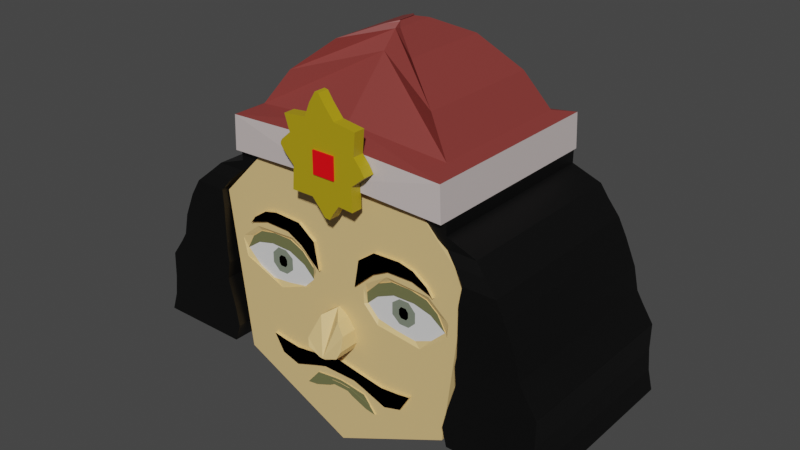 # Source: vladwithnose.blend  (saved by Blender 2.91.10; exported with 4.5.12 LTS)
import bpy
from mathutils import Matrix  # noqa: F401  (used for matrix-valued properties, if any)

bpy.ops.wm.read_factory_settings(use_empty=True)
scene = bpy.context.scene
scene.name = 'Scene'

# ---- collections
col_collection = bpy.data.collections.new('Collection'); scene.collection.children.link(col_collection)

# ---- materials (node trees are filled in below, after node groups)
mat_skin = bpy.data.materials.new('Skin')
mat_skin.use_transparent_shadow = False
mat_skin.diffuse_color = (1.0, 1.0, 1.0, 1.0)
mat_eye = bpy.data.materials.new('Eye')
mat_eye.use_transparent_shadow = False
mat_eyelid = bpy.data.materials.new('EyeLid')
mat_eyelid.use_transparent_shadow = False
mat_hair = bpy.data.materials.new('Hair')
mat_hair.use_transparent_shadow = False
mat_hair.diffuse_color = (0.0, 0.0, 0.0, 1.0)
mat_lips = bpy.data.materials.new('Lips')
mat_lips.use_transparent_shadow = False
mat_innereye1 = bpy.data.materials.new('InnerEye1')
mat_innereye1.use_transparent_shadow = False
mat_material_001 = bpy.data.materials.new('Material.001')
mat_material_001.use_transparent_shadow = False
mat_material_002 = bpy.data.materials.new('Material.002')
mat_material_002.use_transparent_shadow = False
mat_material_003 = bpy.data.materials.new('Material.003')
mat_material_003.use_transparent_shadow = False
mat_jewel = bpy.data.materials.new('jewel')
mat_jewel.use_transparent_shadow = False
mat_material_004 = bpy.data.materials.new('Material.004')
mat_material_004.use_transparent_shadow = False

# ---- material node trees
mat_skin.use_nodes = True; mat_skin.node_tree.nodes.clear()
_N = mat_skin.node_tree.nodes; _L = mat_skin.node_tree.links
n0 = _N.new('ShaderNodeBsdfPrincipled'); n0.name = 'Principled BSDF'; n0.location = (10, 300)
n0.distribution = 'GGX'
n0.subsurface_method = 'BURLEY'
n0.inputs[0].default_value = (0.8, 0.5522, 0.2325, 1.0)
n0.inputs[3].default_value = 1.45
n0.inputs[27].default_value = (0.0, 0.0, 0.0, 1.0)
n0.inputs[28].default_value = 1.0
n1 = _N.new('ShaderNodeOutputMaterial'); n1.name = 'Material Output'; n1.location = (300, 300)
_L.new(n0.outputs[0], n1.inputs[0])
n1.is_active_output = True
mat_eye.use_nodes = True; mat_eye.node_tree.nodes.clear()
_N = mat_eye.node_tree.nodes; _L = mat_eye.node_tree.links
n0 = _N.new('ShaderNodeBsdfPrincipled'); n0.name = 'Principled BSDF'; n0.location = (10, 300)
n0.distribution = 'GGX'
n0.subsurface_method = 'BURLEY'
n0.inputs[3].default_value = 1.45
n0.inputs[27].default_value = (0.0, 0.0, 0.0, 1.0)
n0.inputs[28].default_value = 1.0
n1 = _N.new('ShaderNodeOutputMaterial'); n1.name = 'Material Output'; n1.location = (300, 300)
_L.new(n0.outputs[0], n1.inputs[0])
n1.is_active_output = True
mat_eyelid.use_nodes = True; mat_eyelid.node_tree.nodes.clear()
_N = mat_eyelid.node_tree.nodes; _L = mat_eyelid.node_tree.links
n0 = _N.new('ShaderNodeBsdfPrincipled'); n0.name = 'Principled BSDF'; n0.location = (10, 300)
n0.distribution = 'GGX'
n0.subsurface_method = 'BURLEY'
n0.inputs[0].default_value = (0.1631, 0.1679, 0.06919, 1.0)
n0.inputs[3].default_value = 1.45
n0.inputs[27].default_value = (0.0, 0.0, 0.0, 1.0)
n0.inputs[28].default_value = 1.0
n1 = _N.new('ShaderNodeOutputMaterial'); n1.name = 'Material Output'; n1.location = (300, 300)
_L.new(n0.outputs[0], n1.inputs[0])
n1.is_active_output = True
mat_lips.use_nodes = True; mat_lips.node_tree.nodes.clear()
_N = mat_lips.node_tree.nodes; _L = mat_lips.node_tree.links
n0 = _N.new('ShaderNodeBsdfPrincipled'); n0.name = 'Principled BSDF'; n0.location = (10, 300)
n0.distribution = 'GGX'
n0.subsurface_method = 'BURLEY'
n0.inputs[3].default_value = 1.45
n0.inputs[27].default_value = (0.0, 0.0, 0.0, 1.0)
n0.inputs[28].default_value = 1.0
n1 = _N.new('ShaderNodeOutputMaterial'); n1.name = 'Material Output'; n1.location = (300, 300)
_L.new(n0.outputs[0], n1.inputs[0])
n1.is_active_output = True
mat_innereye1.use_nodes = True; mat_innereye1.node_tree.nodes.clear()
_N = mat_innereye1.node_tree.nodes; _L = mat_innereye1.node_tree.links
n0 = _N.new('ShaderNodeBsdfPrincipled'); n0.name = 'Principled BSDF'; n0.location = (10, 300)
n0.distribution = 'GGX'
n0.subsurface_method = 'BURLEY'
n0.inputs[0].default_value = (0.2122, 0.2462, 0.1845, 1.0)
n0.inputs[3].default_value = 1.45
n0.inputs[27].default_value = (0.0, 0.0, 0.0, 1.0)
n0.inputs[28].default_value = 1.0
n1 = _N.new('ShaderNodeOutputMaterial'); n1.name = 'Material Output'; n1.location = (300, 300)
_L.new(n0.outputs[0], n1.inputs[0])
n1.is_active_output = True
mat_material_001.use_nodes = True; mat_material_001.node_tree.nodes.clear()
_N = mat_material_001.node_tree.nodes; _L = mat_material_001.node_tree.links
n0 = _N.new('ShaderNodeBsdfPrincipled'); n0.name = 'Principled BSDF'; n0.location = (10, 300)
n0.distribution = 'GGX'
n0.subsurface_method = 'BURLEY'
n0.inputs[0].default_value = (0.2346, 0.03955, 0.03434, 1.0)
n0.inputs[3].default_value = 1.45
n0.inputs[27].default_value = (0.0, 0.0, 0.0, 1.0)
n0.inputs[28].default_value = 1.0
n1 = _N.new('ShaderNodeOutputMaterial'); n1.name = 'Material Output'; n1.location = (300, 300)
_L.new(n0.outputs[0], n1.inputs[0])
n1.is_active_output = True
mat_material_002.use_nodes = True; mat_material_002.node_tree.nodes.clear()
_N = mat_material_002.node_tree.nodes; _L = mat_material_002.node_tree.links
n0 = _N.new('ShaderNodeBsdfPrincipled'); n0.name = 'Principled BSDF'; n0.location = (10, 300)
n0.distribution = 'GGX'
n0.subsurface_method = 'BURLEY'
n0.inputs[0].default_value = (0.624, 0.5457, 0.5333, 1.0)
n0.inputs[3].default_value = 1.45
n0.inputs[27].default_value = (0.0, 0.0, 0.0, 1.0)
n0.inputs[28].default_value = 1.0
n1 = _N.new('ShaderNodeOutputMaterial'); n1.name = 'Material Output'; n1.location = (300, 300)
_L.new(n0.outputs[0], n1.inputs[0])
n1.is_active_output = True
mat_material_003.use_nodes = True; mat_material_003.node_tree.nodes.clear()
_N = mat_material_003.node_tree.nodes; _L = mat_material_003.node_tree.links
n0 = _N.new('ShaderNodeBsdfPrincipled'); n0.name = 'Principled BSDF'; n0.location = (10, 300)
n0.distribution = 'GGX'
n0.subsurface_method = 'BURLEY'
n0.inputs[0].default_value = (0.4508, 0.3278, 0.005605, 1.0)
n0.inputs[3].default_value = 1.45
n0.inputs[27].default_value = (0.0, 0.0, 0.0, 1.0)
n0.inputs[28].default_value = 1.0
n1 = _N.new('ShaderNodeOutputMaterial'); n1.name = 'Material Output'; n1.location = (300, 300)
_L.new(n0.outputs[0], n1.inputs[0])
n1.is_active_output = True
mat_jewel.use_nodes = True; mat_jewel.node_tree.nodes.clear()
_N = mat_jewel.node_tree.nodes; _L = mat_jewel.node_tree.links
n0 = _N.new('ShaderNodeBsdfPrincipled'); n0.name = 'Principled BSDF'; n0.location = (10, 300)
n0.distribution = 'GGX'
n0.subsurface_method = 'BURLEY'
n0.inputs[0].default_value = (1.0, 0.0, 0.004846, 1.0)
n0.inputs[3].default_value = 1.45
n0.inputs[27].default_value = (0.0, 0.0, 0.0, 1.0)
n0.inputs[28].default_value = 1.0
n1 = _N.new('ShaderNodeOutputMaterial'); n1.name = 'Material Output'; n1.location = (300, 300)
_L.new(n0.outputs[0], n1.inputs[0])
n1.is_active_output = True
mat_material_004.use_nodes = True; mat_material_004.node_tree.nodes.clear()
_N = mat_material_004.node_tree.nodes; _L = mat_material_004.node_tree.links
n0 = _N.new('ShaderNodeBsdfPrincipled'); n0.name = 'Principled BSDF'; n0.location = (10, 300)
n0.distribution = 'GGX'
n0.subsurface_method = 'BURLEY'
n0.inputs[0].default_value = (0.0, 0.0, 0.0, 1.0)
n0.inputs[3].default_value = 1.45
n0.inputs[27].default_value = (0.0, 0.0, 0.0, 1.0)
n0.inputs[28].default_value = 1.0
n1 = _N.new('ShaderNodeOutputMaterial'); n1.name = 'Material Output'; n1.location = (300, 300)
_L.new(n0.outputs[0], n1.inputs[0])
n1.is_active_output = True

# ---- world
world_world = bpy.data.worlds.new('World'); scene.world = world_world
world_world.use_nodes = True; world_world.node_tree.nodes.clear()
_N = world_world.node_tree.nodes; _L = world_world.node_tree.links
n0 = _N.new('ShaderNodeOutputWorld'); n0.name = 'World Output'; n0.location = (300, 300)
n1 = _N.new('ShaderNodeBackground'); n1.name = 'Background'; n1.location = (10, 300)
n1.inputs[0].default_value = (0.05088, 0.05088, 0.05088, 1.0)
_L.new(n1.outputs[0], n0.inputs[0])
n0.is_active_output = True
world_world.color = (0.05088, 0.05088, 0.05088)
world_world.use_sun_shadow = False
world_world.sun_shadow_jitter_overblur = 0.0

# ---- meshes
me_cube_001 = bpy.data.meshes.new('Cube.001')
me_cube_001.from_pydata([(-1.0, 0.0, -1.0), (-1.0, 0.0, 0.557), (-1.0, 0.8031, -0.6172), (-1.0, 0.9398, 0.5023), (0.2216, 0.0, -1.0), (0.2216, 0.0, 0.557), (0.2216, 0.8031, -0.6172), (0.2216, 0.9398, 0.5023), (-0.9839, 0.8018, 0.1296), (-0.9839, 0.6955, 0.2055), (-0.9839, 0.5739, 0.2359), (-0.9839, 0.422, 0.2321), (-0.9839, 0.3005, 0.1789), (-0.9839, 0.2207, 0.103), (-0.9839, 0.3005, 0.02323), (-0.9839, 0.4372, -0.003359), (-0.9839, 0.5815, -0.01855), (-0.9839, 0.6993, 0.03082), (-0.9839, 0.7448, 0.2321), (-0.9839, 0.6651, 0.2929), (-0.9839, 0.5473, 0.3157), (-0.9839, 0.4106, 0.3157), (-0.9839, 0.3081, 0.2701), (-0.9839, 0.2169, 0.1789), (-1.0, 0.0, -0.5959), (-1.0, 0.0, -0.5427), (-1.0, 0.0498, -0.5465), (-1.0, 0.1941, -0.5655), (-1.0, 0.2853, -0.6756), (-1.0, 0.2093, -0.6642), (-1.0, 0.09538, -0.6186), (-1.0, 0.0574, -0.5959), (-1.0, 0.0, -0.4819), (-1.0, 0.0, -0.3806), (-1.0, 0.122, -0.4819), (-1.0, 0.2017, -0.5085), (-1.0, 0.3688, -0.5693), (-1.0, 0.4942, -0.5313), (-1.0, 0.5663, -0.4097), (-1.0, 0.4714, -0.4249), (-1.0, 0.3498, -0.4363), (-1.0, 0.1903, -0.4135), (-1.0, 0.0, -0.5655), (-1.0, 0.2422, -0.6235), (-1.0, 0.1713, -0.6034), (-1.0, 0.07259, -0.5693), (-1.0, 0.1873, 0.2387), (-1.0, 0.167, 0.3212), (-1.0, 0.1903, 0.2415), (-1.0, 0.2929, 0.3364), (-1.0, 0.403, 0.3934), (-1.0, 0.5815, 0.3972), (-1.0, 0.7107, 0.3554), (-1.0, 0.7296, 0.3402), (-1.0, 0.6879, 0.3972), (-1.0, 0.5891, 0.4656), (-1.0, 0.4904, 0.4884), (-1.0, 0.3005, 0.4808), (-1.0, 0.1789, 0.3896), (-1.0, 0.1448, 0.1997), (-1.01, 0.2422, -0.6235), (-1.01, 0.2853, -0.6756), (-1.01, 0.2093, -0.6642), (-1.01, 0.09538, -0.6186), (-1.01, 0.0574, -0.5959), (-1.01, 0.0, -0.5959), (-1.01, 0.0, -0.5655), (-1.01, 0.1713, -0.6034), (-1.01, 0.07259, -0.5693), (-1.007, 0.0, -0.5655), (-1.007, 0.0, -0.5427), (-1.007, 0.0498, -0.5465), (-1.007, 0.1941, -0.5655), (-1.007, 0.2422, -0.6235), (-1.007, 0.1713, -0.6034), (-1.007, 0.07259, -0.5693), (-1.02, 0.0, -0.4819), (-1.02, 0.0, -0.3806), (-1.02, 0.122, -0.4819), (-1.02, 0.2017, -0.5085), (-1.02, 0.3688, -0.5693), (-1.02, 0.4942, -0.5313), (-1.02, 0.5663, -0.4097), (-1.02, 0.4714, -0.4249), (-1.02, 0.3498, -0.4363), (-1.02, 0.1903, -0.4135), (-1.02, 0.1873, 0.2387), (-1.02, 0.167, 0.3212), (-1.02, 0.1903, 0.2415), (-1.02, 0.2929, 0.3364), (-1.02, 0.403, 0.3934), (-1.02, 0.5815, 0.3972), (-1.02, 0.7107, 0.3554), (-1.02, 0.7296, 0.3402), (-1.02, 0.6879, 0.3972), (-1.02, 0.5891, 0.4656), (-1.02, 0.4904, 0.4884), (-1.02, 0.3005, 0.4808), (-1.02, 0.1789, 0.3896), (-1.02, 0.1448, 0.1997), (-1.0, 0.8215, 0.216), (-1.0, 0.1979, 0.1956), (-1.0, 0.2136, 0.238), (-1.0, 0.3089, 0.3076), (-1.0, 0.3785, 0.3424), (-1.0, 0.5415, 0.3442), (-1.0, 0.6862, 0.3259), (-1.0, 0.7943, 0.2636), (-1.0, 0.7998, 0.07132), (-1.0, 0.7686, 0.04568), (-1.0, 0.7045, -0.000111), (-1.0, 0.6276, -0.04773), (-1.0, 0.492, -0.0514), (-1.0, 0.3071, -0.01293), (-1.0, 0.2338, 0.04934), (-1.0, 0.2008, 0.09696), (-1.0, 0.1898, 0.1739), (-1.0, 0.8309, 0.1995), (-1.0, 0.8236, 0.1098), (-0.9896, 0.8018, 0.1296), (-0.9896, 0.6955, 0.2055), (-0.9896, 0.5739, 0.2359), (-0.9896, 0.422, 0.2321), (-0.9896, 0.3005, 0.1789), (-0.9896, 0.2207, 0.103), (-0.9896, 0.7448, 0.2321), (-0.9896, 0.6651, 0.2929), (-0.9896, 0.5473, 0.3157), (-0.9896, 0.4106, 0.3157), (-0.9896, 0.3081, 0.2701), (-0.9896, 0.2169, 0.1789), (-1.0, 0.0, 0.8305), (-1.0, 0.6226, 0.8305), (0.2216, 0.0, 0.8305), (0.2216, 0.6226, 0.8305), (-0.9839, 0.4619, 0.2198), (-0.9839, 0.5292, 0.2198), (-0.9839, 0.5786, 0.1687), (-0.9839, 0.5786, 0.09797), (-0.9839, 0.5292, 0.05026), (-0.9839, 0.4619, 0.05111), (-0.9839, 0.4074, 0.09797), (-0.9839, 0.4074, 0.1785), (-0.9839, 0.5266, 0.1491), (-0.9839, 0.5266, 0.1154), (-0.9839, 0.5126, 0.09499), (-0.9839, 0.4734, 0.09499), (-0.9839, 0.4576, 0.115), (-0.9839, 0.4576, 0.1491), (-0.9839, 0.473, 0.1717), (-0.9839, 0.5083, 0.1717), (-1.0, 0.0, -0.2965), (-1.0, 0.0, 0.002072), (-1.0, 0.06868, -0.04371), (-1.0, 0.1214, -0.1184), (-1.0, 0.1346, -0.2064), (-1.0, 0.1148, -0.2547), (-1.0, 0.02252, -0.2943), (-1.166, 0.0, -0.2965), (-1.015, -6.588e-09, 0.002072), (-1.094, 0.06868, -0.04371), (-1.109, 0.1214, -0.1184), (-1.146, 0.1346, -0.2064), (-1.165, 0.1148, -0.2547), (-1.166, 0.02252, -0.2943)], [], [(0, 24, 31, 30, 29, 28, 43, 27, 26, 25, 32, 34, 35, 36, 37, 38, 39, 40, 41, 33, 151, 157, 156, 155, 154, 153, 152, 1, 47, 59, 46, 101, 116, 115, 114, 113, 112, 111, 110, 109, 108, 118, 117, 100, 3, 2), (2, 3, 7, 6), (6, 7, 5, 4), (4, 5, 1, 152, 151, 33, 32, 25, 42, 24, 0), (2, 6, 4, 0), (3, 1, 131, 132), (3, 100, 107, 106, 105, 104, 103, 102, 101, 46, 48, 49, 50, 51, 52, 53, 54, 55, 56, 57, 58, 47, 1), (12, 142, 141, 140, 139, 138, 17, 16, 15, 14, 13), (23, 22, 129, 130), (45, 42, 69, 75), (41, 40, 84, 85), (31, 24, 65, 64), (66, 68, 67, 60, 61, 62, 63, 64, 65), (48, 46, 86, 88), (55, 54, 94, 95), (28, 29, 62, 61), (44, 43, 60, 67), (29, 30, 63, 62), (45, 44, 67, 68), (24, 42, 66, 65), (30, 31, 64, 63), (42, 45, 68, 66), (43, 28, 61, 60), (70, 71, 72, 73, 74, 75, 69), (25, 26, 71, 70), (43, 44, 74, 73), (26, 27, 72, 71), (44, 45, 75, 74), (42, 25, 70, 69), (27, 43, 73, 72), (77, 85, 84, 83, 82, 81, 80, 79, 78, 76), (38, 37, 81, 82), (35, 34, 78, 79), (33, 41, 85, 77), (39, 38, 82, 83), (36, 35, 79, 80), (32, 33, 77, 76), (40, 39, 83, 84), (37, 36, 80, 81), (34, 32, 76, 78), (87, 98, 97, 96, 95, 94, 93, 92, 91, 90, 89, 88, 86), (86, 99, 87), (56, 55, 95, 96), (49, 48, 88, 89), (57, 56, 96, 97), (50, 49, 89, 90), (58, 57, 97, 98), (51, 50, 90, 91), (47, 58, 98, 87), (52, 51, 91, 92), (46, 59, 99, 86), (53, 52, 92, 93), (59, 47, 87, 99), (54, 53, 93, 94), (101, 102, 103, 104, 105, 106, 107, 100, 8, 18, 19, 20, 21, 22, 23, 13), (100, 117, 118, 108, 109, 110, 111, 112, 113, 114, 115, 116, 101, 13, 14, 15, 16, 17, 8), (124, 130, 129, 128, 127, 126, 125, 119, 120, 121, 122, 123), (8, 9, 120, 119), (20, 19, 126, 127), (12, 13, 124, 123), (13, 23, 130, 124), (9, 10, 121, 120), (21, 20, 127, 128), (18, 8, 119, 125), (10, 11, 122, 121), (22, 21, 128, 129), (19, 18, 125, 126), (11, 12, 123, 122), (134, 132, 131, 133), (1, 5, 133, 131), (7, 3, 132, 134), (5, 7, 134, 133), (17, 138, 137, 136, 135, 142, 12, 11, 10, 9, 8), (135, 136, 137, 138, 144, 143, 150, 149, 148, 147, 141, 142), (141, 147, 146, 145, 144, 138, 139, 140), (145, 146, 147, 148, 149, 150, 143, 144), (159, 160, 161, 162, 163, 164, 158), (152, 153, 160, 159), (157, 151, 158, 164), (155, 156, 163, 162), (153, 154, 161, 160), (151, 152, 159, 158), (156, 157, 164, 163), (154, 155, 162, 161)])
me_cube_001.polygons.foreach_set('material_index', [0, 0, 0, 0, 0, 0, 0, 1, 0, 0, 0, 0, 2, 0, 0, 0, 2, 0, 2, 0, 0, 0, 0, 2, 0, 0, 0, 0, 0, 0, 3, 0, 0, 0, 0, 0, 0, 0, 0, 0, 3, 3, 0, 0, 0, 0, 0, 0, 0, 0, 0, 0, 0, 0, 0, 0, 2, 0, 0, 0, 0, 0, 0, 0, 0, 0, 0, 0, 0, 0, 0, 0, 1, 5, 5, 3, 0, 0, 0, 0, 0, 0, 0, 0])
_uv = me_cube_001.uv_layers.new(name='UVMap')
_uv.uv.foreach_set('vector', [0.375, 0.0, 0.4255, 0.0, 0.4255, 0.01435, 0.4227, 0.02384, 0.417, 0.05233, 0.4155, 0.07132, 0.4221, 0.06054, 0.4293, 0.04853, 0.4317, 0.01245, 0.4322, 0.0, 0.4398, 0.0, 0.4398, 0.03049, 0.4364, 0.05043, 0.4288, 0.09221, 0.4336, 0.1235, 0.4488, 0.1416, 0.4469, 0.1178, 0.4455, 0.08746, 0.4483, 0.04758, 0.4524, 0.0, 0.4679, 0.0, 0.4674, 0.006459, 0.4717, 0.03224, 0.4792, 0.03769, 0.4941, 0.03375, 0.5094, 0.0191, 0.5229, 0.0, 0.625, 0.0, 0.5401, 0.04176, 0.525, 0.03619, 0.5298, 0.04683, 0.5245, 0.04948, 0.5217, 0.04746, 0.5121, 0.05021, 0.5062, 0.05845, 0.4984, 0.07676, 0.4936, 0.123, 0.494, 0.1569, 0.5, 0.1761, 0.5057, 0.1922, 0.5089, 0.1999, 0.5137, 0.2059, 0.5249, 0.2077, 0.527, 0.2054, 0.625, 0.25, 0.375, 0.25, 0.375, 0.25, 0.625, 0.25, 0.625, 0.5, 0.375, 0.5, 0.375, 0.5, 0.625, 0.5, 0.625, 0.75, 0.375, 0.75, 0.375, 0.75, 0.625, 0.75, 0.625, 1.0, 0.5229, 1.0, 0.4679, 1.0, 0.4524, 1.0, 0.4398, 1.0, 0.4322, 1.0, 0.4293, 1.0, 0.4255, 1.0, 0.375, 1.0, 0.125, 0.5, 0.375, 0.5, 0.375, 0.75, 0.125, 0.75, 0.625, 0.25, 0.625, 0.0, 0.625, 0.0, 0.625, 0.25, 0.625, 0.25, 0.527, 0.2054, 0.533, 0.1986, 0.5407, 0.1715, 0.543, 0.1354, 0.5428, 0.09462, 0.5384, 0.07722, 0.5297, 0.05341, 0.5245, 0.04948, 0.5298, 0.04683, 0.5302, 0.04758, 0.5421, 0.07322, 0.5492, 0.1008, 0.5497, 0.1454, 0.5444, 0.1777, 0.5425, 0.1824, 0.5497, 0.172, 0.5582, 0.1473, 0.561, 0.1226, 0.5601, 0.07512, 0.5487, 0.04473, 0.5401, 0.04176, 0.625, 0.0, 0.5224, 0.07512, 0.5223, 0.1176, 0.5133, 0.1176, 0.5064, 0.1363, 0.5063, 0.1544, 0.5142, 0.166, 0.5039, 0.1748, 0.4977, 0.1454, 0.4996, 0.1093, 0.5029, 0.07512, 0.5129, 0.05518, 0.5224, 0.05423, 0.5338, 0.07702, 0.5338, 0.07702, 0.5224, 0.05423, 0.4288, 0.01815, 0.4293, 0.0, 0.4293, 0.0, 0.4288, 0.01815, 0.4483, 0.04758, 0.4455, 0.08746, 0.4455, 0.08746, 0.4483, 0.04758, 0.4255, 0.01435, 0.4255, 0.0, 0.4255, 0.0, 0.4255, 0.01435, 0.4293, 0.0, 0.4288, 0.01815, 0.4246, 0.04283, 0.4221, 0.06054, 0.4155, 0.07132, 0.417, 0.05233, 0.4227, 0.02384, 0.4255, 0.01435, 0.4255, 0.0, 0.5302, 0.04758, 0.5298, 0.04683, 0.5298, 0.04683, 0.5302, 0.04758, 0.5582, 0.1473, 0.5497, 0.172, 0.5497, 0.172, 0.5582, 0.1473, 0.4155, 0.07132, 0.417, 0.05233, 0.417, 0.05233, 0.4155, 0.07132, 0.4246, 0.04283, 0.4221, 0.06054, 0.4221, 0.06054, 0.4246, 0.04283, 0.417, 0.05233, 0.4227, 0.02384, 0.4227, 0.02384, 0.417, 0.05233, 0.4288, 0.01815, 0.4246, 0.04283, 0.4246, 0.04283, 0.4288, 0.01815, 0.4255, 1.0, 0.4293, 1.0, 0.4293, 1.0, 0.4255, 1.0, 0.4227, 0.02384, 0.4255, 0.01435, 0.4255, 0.01435, 0.4227, 0.02384, 0.4293, 0.0, 0.4288, 0.01815, 0.4288, 0.01815, 0.4293, 0.0, 0.4221, 0.06054, 0.4155, 0.07132, 0.4155, 0.07132, 0.4221, 0.06054, 0.4322, 0.0, 0.4317, 0.01245, 0.4293, 0.04853, 0.4221, 0.06054, 0.4246, 0.04283, 0.4288, 0.01815, 0.4293, 0.0, 0.4322, 0.0, 0.4317, 0.01245, 0.4317, 0.01245, 0.4322, 0.0, 0.4221, 0.06054, 0.4246, 0.04283, 0.4246, 0.04283, 0.4221, 0.06054, 0.4317, 0.01245, 0.4293, 0.04853, 0.4293, 0.04853, 0.4317, 0.01245, 0.4246, 0.04283, 0.4288, 0.01815, 0.4288, 0.01815, 0.4246, 0.04283, 0.4293, 1.0, 0.4322, 1.0, 0.4322, 1.0, 0.4293, 1.0, 0.4293, 0.04853, 0.4221, 0.06054, 0.4221, 0.06054, 0.4293, 0.04853, 0.4524, 0.0, 0.4483, 0.04758, 0.4455, 0.08746, 0.4469, 0.1178, 0.4488, 0.1416, 0.4336, 0.1235, 0.4288, 0.09221, 0.4364, 0.05043, 0.4398, 0.03049, 0.4398, 0.0, 0.4488, 0.1416, 0.4336, 0.1235, 0.4336, 0.1235, 0.4488, 0.1416, 0.4364, 0.05043, 0.4398, 0.03049, 0.4398, 0.03049, 0.4364, 0.05043, 0.4524, 0.0, 0.4483, 0.04758, 0.4483, 0.04758, 0.4524, 0.0, 0.4469, 0.1178, 0.4488, 0.1416, 0.4488, 0.1416, 0.4469, 0.1178, 0.4288, 0.09221, 0.4364, 0.05043, 0.4364, 0.05043, 0.4288, 0.09221, 0.4398, 1.0, 0.4524, 1.0, 0.4524, 1.0, 0.4398, 1.0, 0.4455, 0.08746, 0.4469, 0.1178, 0.4469, 0.1178, 0.4455, 0.08746, 0.4336, 0.1235, 0.4288, 0.09221, 0.4288, 0.09221, 0.4336, 0.1235, 0.4398, 0.03049, 0.4398, 0.0, 0.4398, 0.0, 0.4398, 0.03049, 0.5401, 0.04176, 0.5487, 0.04473, 0.5601, 0.07512, 0.561, 0.1226, 0.5582, 0.1473, 0.5497, 0.172, 0.5425, 0.1824, 0.5444, 0.1777, 0.5497, 0.1454, 0.5492, 0.1008, 0.5421, 0.07322, 0.5302, 0.04758, 0.5298, 0.04683, 0.5298, 0.04683, 0.525, 0.03619, 0.5401, 0.04176, 0.561, 0.1226, 0.5582, 0.1473, 0.5582, 0.1473, 0.561, 0.1226, 0.5421, 0.07322, 0.5302, 0.04758, 0.5302, 0.04758, 0.5421, 0.07322, 0.5601, 0.07512, 0.561, 0.1226, 0.561, 0.1226, 0.5601, 0.07512, 0.5492, 0.1008, 0.5421, 0.07322, 0.5421, 0.07322, 0.5492, 0.1008, 0.5487, 0.04473, 0.5601, 0.07512, 0.5601, 0.07512, 0.5487, 0.04473, 0.5497, 0.1454, 0.5492, 0.1008, 0.5492, 0.1008, 0.5497, 0.1454, 0.5401, 0.04176, 0.5487, 0.04473, 0.5487, 0.04473, 0.5401, 0.04176, 0.5444, 0.1777, 0.5497, 0.1454, 0.5497, 0.1454, 0.5444, 0.1777, 0.5298, 0.04683, 0.525, 0.03619, 0.525, 0.03619, 0.5298, 0.04683, 0.5425, 0.1824, 0.5444, 0.1777, 0.5444, 0.1777, 0.5425, 0.1824, 0.525, 0.03619, 0.5401, 0.04176, 0.5401, 0.04176, 0.525, 0.03619, 0.5497, 0.172, 0.5425, 0.1824, 0.5425, 0.1824, 0.5497, 0.172, 0.5245, 0.04948, 0.5297, 0.05341, 0.5384, 0.07722, 0.5428, 0.09462, 0.543, 0.1354, 0.5407, 0.1715, 0.533, 0.1986, 0.527, 0.2054, 0.5162, 0.2005, 0.529, 0.1862, 0.5366, 0.1663, 0.5395, 0.1368, 0.5395, 0.1027, 0.5338, 0.07702, 0.5224, 0.05423, 0.5129, 0.05518, 0.527, 0.2054, 0.5249, 0.2077, 0.5137, 0.2059, 0.5089, 0.1999, 0.5057, 0.1922, 0.5, 0.1761, 0.494, 0.1569, 0.4936, 0.123, 0.4984, 0.07676, 0.5062, 0.05845, 0.5121, 0.05021, 0.5217, 0.04746, 0.5245, 0.04948, 0.5129, 0.05518, 0.5029, 0.07512, 0.4996, 0.1093, 0.4977, 0.1454, 0.5039, 0.1748, 0.5162, 0.2005, 0.5129, 0.05518, 0.5224, 0.05423, 0.5338, 0.07702, 0.5395, 0.1027, 0.5395, 0.1368, 0.5366, 0.1663, 0.529, 0.1862, 0.5162, 0.2005, 0.5257, 0.1739, 0.5295, 0.1435, 0.529, 0.1055, 0.5224, 0.07512, 0.5162, 0.2005, 0.5257, 0.1739, 0.5257, 0.1739, 0.5162, 0.2005, 0.5395, 0.1368, 0.5366, 0.1663, 0.5366, 0.1663, 0.5395, 0.1368, 0.5224, 0.07512, 0.5129, 0.05518, 0.5129, 0.05518, 0.5224, 0.07512, 0.5129, 0.05518, 0.5224, 0.05423, 0.5224, 0.05423, 0.5129, 0.05518, 0.5257, 0.1739, 0.5295, 0.1435, 0.5295, 0.1435, 0.5257, 0.1739, 0.5395, 0.1027, 0.5395, 0.1368, 0.5395, 0.1368, 0.5395, 0.1027, 0.529, 0.1862, 0.5162, 0.2005, 0.5162, 0.2005, 0.529, 0.1862, 0.5295, 0.1435, 0.529, 0.1055, 0.529, 0.1055, 0.5295, 0.1435, 0.5338, 0.07702, 0.5395, 0.1027, 0.5395, 0.1027, 0.5338, 0.07702, 0.5366, 0.1663, 0.529, 0.1862, 0.529, 0.1862, 0.5366, 0.1663, 0.529, 0.1055, 0.5224, 0.07512, 0.5224, 0.07512, 0.529, 0.1055, 0.625, 0.5, 0.875, 0.5, 0.875, 0.75, 0.625, 0.75, 0.625, 1.0, 0.625, 0.75, 0.625, 0.75, 0.625, 1.0, 0.625, 0.5, 0.625, 0.25, 0.625, 0.25, 0.625, 0.5, 0.625, 0.75, 0.625, 0.5, 0.625, 0.5, 0.625, 0.75, 0.5039, 0.1748, 0.5142, 0.166, 0.5234, 0.1654, 0.5275, 0.1532, 0.5275, 0.1388, 0.5223, 0.1176, 0.5224, 0.07512, 0.529, 0.1055, 0.5295, 0.1435, 0.5257, 0.1739, 0.5162, 0.2005, 0.5275, 0.1388, 0.5275, 0.1532, 0.5234, 0.1654, 0.5142, 0.166, 0.5154, 0.1525, 0.5207, 0.1523, 0.5227, 0.1478, 0.5224, 0.1385, 0.5191, 0.1335, 0.5149, 0.1332, 0.5133, 0.1176, 0.5223, 0.1176, 0.5133, 0.1176, 0.5149, 0.1332, 0.5123, 0.1381, 0.5125, 0.149, 0.5154, 0.1525, 0.5142, 0.166, 0.5063, 0.1544, 0.5064, 0.1363, 0.5125, 0.149, 0.5123, 0.1381, 0.5149, 0.1332, 0.5191, 0.1335, 0.5224, 0.1385, 0.5227, 0.1478, 0.5207, 0.1523, 0.5154, 0.1525, 0.5229, 0.0, 0.5094, 0.0191, 0.4941, 0.03375, 0.4792, 0.03769, 0.4717, 0.03224, 0.4674, 0.006459, 0.4679, 0.0, 0.5229, 0.0, 0.5094, 0.0191, 0.5094, 0.0191, 0.5229, 0.0, 0.4674, 0.006459, 0.4679, 0.0, 0.4679, 0.0, 0.4674, 0.006459, 0.4792, 0.03769, 0.4717, 0.03224, 0.4717, 0.03224, 0.4792, 0.03769, 0.5094, 0.0191, 0.4941, 0.03375, 0.4941, 0.03375, 0.5094, 0.0191, 0.4679, 1.0, 0.5229, 1.0, 0.5229, 1.0, 0.4679, 1.0, 0.4717, 0.03224, 0.4674, 0.006459, 0.4674, 0.006459, 0.4717, 0.03224, 0.4941, 0.03375, 0.4792, 0.03769, 0.4792, 0.03769, 0.4941, 0.03375])
me_cube_001.materials.append(mat_skin)
me_cube_001.materials.append(mat_eye)
me_cube_001.materials.append(mat_eyelid)
me_cube_001.materials.append(mat_hair)
me_cube_001.materials.append(mat_lips)
me_cube_001.materials.append(mat_innereye1)
me_cube_001.use_remesh_fix_poles = True
me_cube_001.use_remesh_preserve_attributes = False
me_cube_001.use_mirror_vertex_groups = False
me_cube_001.update()
me_cube_003 = bpy.data.meshes.new('Cube.003')
me_cube_003.from_pydata([(-0.7958, -1.04, 0.8305), (-0.7848, -1.04, 1.068), (-0.7958, 0.3169, 0.8305), (-0.7848, 0.3169, 1.068), (0.0001887, -1.073, 0.8785), (0.000968, -1.059, 1.111), (0.0001887, 0.2776, 0.8785), (0.000968, -0.08288, 1.107), (-0.6993, -0.8728, 1.11), (-0.6993, 0.1501, 1.11), (0.001184, -0.8918, 1.166), (0.001184, -0.2274, 1.166), (-0.5351, -0.8039, 1.343), (-0.5351, 0.08118, 1.343), (0.001983, -0.5656, 1.514), (0.001983, -0.1571, 1.514), (-0.2829, -0.6667, 1.553), (-0.2829, -0.05599, 1.553), (0.002617, -0.4641, 1.622), (0.002617, -0.2587, 1.622), (-0.06043, -0.4949, 1.645), (-0.06043, -0.2278, 1.645), (0.003258, -0.4241, 1.653), (0.003258, -0.2987, 1.653), (-0.005561, -0.4261, 1.66), (-0.005561, -0.2966, 1.66), (0.003258, -0.4194, 1.66), (0.003258, -0.3034, 1.66)], [], [(0, 1, 3, 2), (2, 3, 7, 6), (6, 7, 5, 4), (4, 5, 1, 0), (2, 6, 4, 0), (7, 3, 9, 11), (10, 11, 15, 14), (5, 7, 11, 10), (3, 1, 8, 9), (1, 5, 10, 8), (12, 14, 18, 16), (9, 8, 12, 13), (8, 10, 14, 12), (11, 9, 13, 15), (18, 19, 23, 22), (15, 13, 17, 19), (14, 15, 19, 18), (13, 12, 16, 17), (22, 23, 27, 26), (17, 16, 20, 21), (16, 18, 22, 20), (19, 17, 21, 23), (27, 25, 24, 26), (21, 20, 24, 25), (20, 22, 26, 24), (23, 21, 25, 27)])
me_cube_003.polygons.foreach_set('material_index', [1, 1, 0, 1, 0, 0, 0, 0, 0, 0, 0, 0, 0, 0, 0, 0, 0, 0, 0, 0, 0, 0, 0, 0, 0, 0])
_uv = me_cube_003.uv_layers.new(name='UVMap')
_uv.uv.foreach_set('vector', [0.375, 0.0, 0.625, 0.0, 0.625, 0.25, 0.375, 0.25, 0.375, 0.25, 0.625, 0.25, 0.625, 0.5, 0.375, 0.5, 0.375, 0.5, 0.625, 0.5, 0.625, 0.75, 0.375, 0.75, 0.375, 0.75, 0.625, 0.75, 0.625, 1.0, 0.375, 1.0, 0.125, 0.5, 0.375, 0.5, 0.375, 0.75, 0.125, 0.75, 0.625, 0.5, 0.625, 0.25, 0.625, 0.25, 0.625, 0.5, 0.625, 0.75, 0.625, 0.5, 0.625, 0.5, 0.625, 0.75, 0.625, 0.75, 0.625, 0.5, 0.625, 0.5, 0.625, 0.75, 0.625, 0.25, 0.625, 0.0, 0.625, 0.0, 0.625, 0.25, 0.625, 1.0, 0.625, 0.75, 0.625, 0.75, 0.625, 1.0, 0.625, 1.0, 0.625, 0.75, 0.625, 0.75, 0.625, 1.0, 0.625, 0.25, 0.625, 0.0, 0.625, 0.0, 0.625, 0.25, 0.625, 1.0, 0.625, 0.75, 0.625, 0.75, 0.625, 1.0, 0.625, 0.5, 0.625, 0.25, 0.625, 0.25, 0.625, 0.5, 0.625, 0.75, 0.625, 0.5, 0.625, 0.5, 0.625, 0.75, 0.625, 0.5, 0.625, 0.25, 0.625, 0.25, 0.625, 0.5, 0.625, 0.75, 0.625, 0.5, 0.625, 0.5, 0.625, 0.75, 0.625, 0.25, 0.625, 0.0, 0.625, 0.0, 0.625, 0.25, 0.625, 0.75, 0.625, 0.5, 0.625, 0.5, 0.625, 0.75, 0.625, 0.25, 0.625, 0.0, 0.625, 0.0, 0.625, 0.25, 0.625, 1.0, 0.625, 0.75, 0.625, 0.75, 0.625, 1.0, 0.625, 0.5, 0.625, 0.25, 0.625, 0.25, 0.625, 0.5, 0.625, 0.5, 0.875, 0.5, 0.875, 0.75, 0.625, 0.75, 0.625, 0.25, 0.625, 0.0, 0.625, 0.0, 0.625, 0.25, 0.625, 1.0, 0.625, 0.75, 0.625, 0.75, 0.625, 1.0, 0.625, 0.5, 0.625, 0.25, 0.625, 0.25, 0.625, 0.5])
me_cube_003.materials.append(mat_material_001)
me_cube_003.materials.append(mat_material_002)
me_cube_003.use_remesh_fix_poles = True
me_cube_003.use_remesh_preserve_attributes = False
me_cube_003.use_mirror_vertex_groups = False
me_cube_003.update()
me_cube_004 = bpy.data.meshes.new('Cube.004')
me_cube_004.from_pydata([(-1.036, -1.0, -1.063), (-1.22, -1.0, 0.9189), (-1.036, -0.6699, -1.063), (-1.22, -0.6699, 0.9189), (0.927, -1.0, -1.105), (1.055, -1.0, 0.9997), (0.927, -0.6699, -1.105), (1.055, -0.6699, 0.9997), (0.9146, -1.0, -0.4235), (1.001, -1.0, 0.3647), (0.9146, -0.6699, -0.4235), (1.001, -0.6699, 0.3647), (1.327, -1.0, -0.07607), (1.202, -1.0, 0.1336), (1.327, -0.6699, -0.07607), (1.202, -0.6699, 0.1336), (-0.3767, -1.0, -1.054), (-0.3767, -0.6699, -1.054), (0.4855, -1.0, -1.072), (0.4855, -0.6699, -1.072), (-0.1523, -1.0, -1.303), (-0.1523, -0.6699, -1.303), (0.2951, -1.0, -1.339), (0.2951, -0.6699, -1.339), (0.02059, -1.0, -1.515), (0.02059, -0.6699, -1.515), (0.1815, -1.0, -1.525), (0.1815, -0.6699, -1.525), (-0.9852, -1.0, -0.398), (-1.068, -1.0, 0.4554), (-0.9852, -0.6699, -0.398), (-1.068, -0.6699, 0.4554), (-1.322, -1.0, -0.06222), (-1.334, -1.0, 0.2181), (-1.322, -0.6699, -0.06222), (-1.334, -0.6699, 0.2181), (-1.401, -1.0, 0.05555), (-1.394, -1.0, 0.1361), (-1.401, -0.6699, 0.05555), (-1.394, -0.6699, 0.1361), (-0.5336, -1.0, 0.9948), (-0.5336, -0.6699, 0.9948), (0.4031, -1.0, 1.089), (0.4031, -0.6699, 1.089), (-0.3607, -1.0, 1.406), (-0.3607, -0.6699, 1.406), (0.1048, -1.0, 1.451), (0.1048, -0.6699, 1.451), (-0.1723, -1.0, 1.708), (-0.1723, -0.6699, 1.708), (-0.0612, -1.0, 1.692), (-0.0612, -0.6699, 1.692), (0.2254, -0.6699, -0.7513), (-0.007818, -0.6699, 0.4684), (0.2254, -1.0, -0.7513), (-0.007818, -1.0, 0.4684), (0.05438, -0.6699, -1.063), (0.05438, -1.0, -1.063), (0.07139, -0.6699, -1.321), (0.07139, -1.0, -1.321), (0.1011, -0.6699, -1.52), (0.1011, -1.0, -1.52), (-0.06524, -0.6699, 1.042), (-0.06524, -1.0, 1.042), (-0.1279, -0.6699, 1.429), (-0.1279, -1.0, 1.429), (-0.1167, -0.6699, 1.7), (-0.1167, -1.0, 1.7), (-0.4762, -1.0, 0.01173), (-0.4762, -0.6699, 0.01173), (0.6938, -0.6699, -0.2946), (0.6938, -1.0, -0.2946), (0.9576, -0.6699, -0.02943), (0.9576, -1.0, -0.02943), (1.264, -0.6699, 0.02878), (1.264, -1.0, 0.02878), (-1.027, -1.0, 0.02869), (-1.027, -0.6699, 0.02869), (-1.328, -1.0, 0.07796), (-1.328, -0.6699, 0.07796), (-1.398, -1.0, 0.09581), (-1.398, -0.6699, 0.09581), (0.1088, -0.6699, -0.1415), (-0.9911, -0.6699, 0.9442), (-0.7623, -0.6699, 0.9695), (0.6204, -0.6699, 1.059), (0.8376, -0.6699, 1.029), (0.6204, -1.0, 1.059), (0.8376, -1.0, 1.029), (-0.9911, -1.0, 0.9442), (-0.7623, -1.0, 0.9695), (-0.02696, -1.0, 0.6595), (-0.0461, -1.0, 0.8506), (-0.02696, -0.6699, 0.6595), (-0.0461, -0.6699, 0.8506), (-1.036, -0.7497, -1.063), (-1.22, -0.7497, 0.9189), (0.927, -0.7497, -1.105), (1.055, -0.7497, 0.9997), (0.9146, -0.7497, -0.4235), (1.001, -0.7497, 0.3647), (1.327, -0.7497, -0.07607), (1.202, -0.7497, 0.1336), (-0.3767, -0.7497, -1.054), (0.4855, -0.7497, -1.072), (-0.1523, -0.7497, -1.303), (0.2951, -0.7497, -1.339), (0.02059, -0.7497, -1.515), (0.1815, -0.7497, -1.525), (-0.9852, -0.7497, -0.398), (-1.068, -0.7497, 0.4554), (-1.322, -0.7497, -0.06222), (-1.334, -0.7497, 0.2181), (-1.401, -0.7497, 0.05555), (-1.394, -0.7497, 0.1361), (-0.5336, -0.7497, 0.9948), (0.4031, -0.7497, 1.089), (-0.3607, -0.7497, 1.406), (0.1048, -0.7497, 1.451), (-0.1723, -0.7497, 1.708), (-0.0612, -0.7497, 1.692), (-0.1167, -0.7497, 1.7), (0.1011, -0.7497, -1.52), (-1.398, -0.7497, 0.09581), (1.264, -0.7497, 0.02878), (-0.9911, -0.7497, 0.9442), (-0.7623, -0.7497, 0.9695), (0.8376, -0.7497, 1.029), (0.6204, -0.7497, 1.059), (-1.036, -0.8415, -1.063), (1.055, -0.8415, 0.9997), (1.001, -0.8415, 0.3647), (1.202, -0.8415, 0.1336), (-0.3767, -0.8415, -1.054), (-0.1523, -0.8415, -1.303), (0.02059, -0.8415, -1.515), (-0.9852, -0.8415, -0.398), (-1.322, -0.8415, -0.06222), (-1.401, -0.8415, 0.05555), (0.4031, -0.8415, 1.089), (0.1048, -0.8415, 1.451), (-0.0612, -0.8415, 1.692), (-0.1167, -0.8415, 1.7), (0.1011, -0.8415, -1.52), (1.264, -0.8415, 0.02878), (0.8376, -0.8415, 1.029), (0.6204, -0.8415, 1.059), (-1.22, -0.8415, 0.9189), (0.927, -0.8415, -1.105), (0.9146, -0.8415, -0.4235), (1.327, -0.8415, -0.07607), (0.4855, -0.8415, -1.072), (0.2951, -0.8415, -1.339), (0.1815, -0.8415, -1.525), (-1.068, -0.8415, 0.4554), (-1.334, -0.8415, 0.2181), (-1.394, -0.8415, 0.1361), (-0.5336, -0.8415, 0.9948), (-0.3607, -0.8415, 1.406), (-0.1723, -0.8415, 1.708), (-1.398, -0.8415, 0.09581), (-0.9911, -0.8415, 0.9442), (-0.7623, -0.8415, 0.9695), (0.03918, -1.0, 0.2226), (0.3729, -1.0, -0.2106), (-0.2892, -1.0, -0.03725), (0.1623, -1.0, -0.4214), (0.3722, -1.0, -0.4219), (0.3742, -1.0, 0.2231), (-0.2893, -1.0, 0.2222), (-0.2889, -1.0, -0.4203), (0.03918, -1.043, 0.2226), (0.1088, -1.043, -0.1415), (0.3729, -1.043, -0.2106), (-0.2892, -1.043, -0.03725), (0.1623, -1.043, -0.4214), (0.3722, -1.043, -0.4219), (0.3742, -1.043, 0.2231), (-0.2893, -1.043, 0.2222), (-0.2889, -1.043, -0.4203)], [], [(69, 2, 30, 77), (82, 53, 7, 70), (97, 6, 10, 99), (164, 168, 177, 173), (148, 4, 18, 151), (94, 84, 41, 62), (131, 9, 13, 132), (130, 5, 9, 131), (70, 7, 11, 72), (71, 4, 8, 73), (144, 132, 13, 75), (72, 11, 15, 74), (73, 8, 12, 75), (99, 10, 14, 101), (56, 19, 23, 58), (54, 0, 16, 57), (52, 6, 19, 56), (95, 2, 17, 103), (152, 22, 26, 153), (151, 18, 22, 152), (103, 17, 21, 105), (57, 16, 20, 59), (143, 153, 26, 61), (105, 21, 25, 107), (59, 20, 24, 61), (58, 23, 27, 60), (110, 31, 35, 112), (68, 1, 29, 76), (96, 3, 31, 110), (129, 0, 28, 136), (112, 35, 39, 114), (136, 28, 32, 137), (77, 30, 34, 79), (76, 29, 33, 78), (123, 114, 39, 81), (137, 32, 36, 138), (79, 34, 38, 81), (78, 33, 37, 80), (116, 43, 47, 118), (128, 85, 43, 116), (162, 90, 40, 157), (92, 87, 42, 63), (158, 44, 48, 159), (157, 40, 44, 158), (63, 42, 46, 65), (62, 41, 45, 64), (142, 159, 48, 67), (65, 46, 50, 67), (64, 45, 49, 66), (118, 47, 51, 120), (47, 64, 66, 51), (44, 65, 67, 48), (141, 142, 67, 50), (43, 62, 64, 47), (40, 63, 65, 44), (90, 92, 63, 40), (21, 58, 60, 25), (22, 59, 61, 26), (135, 143, 61, 24), (18, 57, 59, 22), (2, 52, 56, 17), (4, 54, 57, 18), (17, 56, 58, 21), (85, 94, 62, 43), (71, 5, 55, 163, 168, 164), (69, 3, 53, 82), (2, 69, 82, 52), (4, 71, 164, 167, 166, 54), (32, 78, 80, 36), (35, 79, 81, 39), (113, 123, 81, 38), (28, 76, 78, 32), (31, 77, 79, 35), (0, 68, 76, 28), (9, 73, 75, 13), (10, 72, 74, 14), (150, 144, 75, 12), (5, 71, 73, 9), (6, 70, 72, 10), (54, 166, 170, 165, 68, 0), (52, 82, 70, 6), (3, 69, 77, 31), (7, 53, 93, 86), (86, 93, 94, 85), (1, 55, 91, 89), (89, 91, 92, 90), (55, 5, 88, 91), (91, 88, 87, 92), (147, 1, 89, 161), (161, 89, 90, 162), (98, 7, 86, 127), (127, 86, 85, 128), (53, 3, 83, 93), (93, 83, 84, 94), (145, 127, 128, 146), (130, 98, 127, 145), (83, 125, 126, 84), (3, 96, 125, 83), (14, 74, 124, 101), (138, 160, 123, 113), (25, 60, 122, 107), (51, 66, 121, 120), (140, 118, 120, 141), (66, 49, 119, 121), (41, 115, 117, 45), (45, 117, 119, 49), (84, 126, 115, 41), (146, 128, 116, 139), (139, 116, 118, 140), (34, 111, 113, 38), (160, 156, 114, 123), (30, 109, 111, 34), (155, 112, 114, 156), (2, 95, 109, 30), (147, 96, 110, 154), (154, 110, 112, 155), (134, 105, 107, 135), (60, 27, 108, 122), (133, 103, 105, 134), (19, 104, 106, 23), (23, 106, 108, 27), (129, 95, 103, 133), (149, 99, 101, 150), (74, 15, 102, 124), (7, 98, 100, 11), (11, 100, 102, 15), (6, 97, 104, 19), (148, 97, 99, 149), (4, 148, 149, 8), (8, 149, 150, 12), (0, 129, 133, 16), (16, 133, 134, 20), (20, 134, 135, 24), (29, 154, 155, 33), (1, 147, 154, 29), (33, 155, 156, 37), (80, 37, 156, 160), (42, 139, 140, 46), (87, 146, 139, 42), (46, 140, 141, 50), (36, 80, 160, 138), (5, 130, 145, 88), (88, 145, 146, 87), (125, 161, 162, 126), (96, 147, 161, 125), (101, 124, 144, 150), (107, 122, 143, 135), (120, 121, 142, 141), (121, 119, 159, 142), (115, 157, 158, 117), (117, 158, 159, 119), (126, 162, 157, 115), (111, 137, 138, 113), (109, 136, 137, 111), (95, 129, 136, 109), (122, 108, 153, 143), (104, 151, 152, 106), (106, 152, 153, 108), (124, 102, 132, 144), (98, 130, 131, 100), (100, 131, 132, 102), (97, 148, 151, 104), (172, 171, 178, 174), (169, 165, 174, 178), (165, 170, 179, 174), (165, 169, 163, 55, 1, 68), (167, 164, 173, 176), (175, 176, 173, 172), (173, 177, 171, 172), (174, 179, 175, 172), (166, 167, 176, 175), (170, 166, 175, 179), (163, 169, 178, 171), (168, 163, 171, 177)])
me_cube_004.polygons.foreach_set('material_index', [0, 0, 0, 1, 0, 0, 0, 0, 0, 0, 0, 0, 0, 0, 0, 0, 0, 0, 0, 0, 0, 0, 0, 0, 0, 0, 0, 0, 0, 0, 0, 0, 0, 0, 0, 0, 0, 0, 0, 0, 0, 0, 0, 0, 0, 0, 0, 0, 0, 0, 0, 0, 0, 0, 0, 0, 0, 0, 0, 0, 0, 0, 0, 0, 0, 0, 0, 0, 0, 0, 0, 0, 0, 0, 0, 0, 0, 0, 0, 0, 0, 0, 0, 0, 0, 0, 0, 0, 0, 0, 0, 0, 0, 0, 0, 0, 0, 0, 0, 0, 0, 0, 0, 0, 0, 0, 0, 0, 0, 0, 0, 0, 0, 0, 0, 0, 0, 0, 0, 0, 0, 0, 0, 0, 0, 0, 0, 0, 0, 0, 0, 0, 0, 0, 0, 0, 0, 0, 0, 0, 0, 0, 0, 0, 0, 0, 0, 0, 0, 0, 0, 0, 0, 0, 0, 0, 0, 0, 0, 0, 0, 0, 1, 1, 1, 0, 1, 1, 1, 1, 1, 1, 1, 1])
_uv = me_cube_004.uv_layers.new(name='UVMap')
_uv.uv.foreach_set('vector', [0.5, 0.25, 0.375, 0.25, 0.375, 0.25, 0.5, 0.25, 0.5, 0.375, 0.625, 0.375, 0.625, 0.5, 0.5, 0.5, 0.375, 0.5605, 0.375, 0.5, 0.375, 0.5, 0.375, 0.5605, 0.5, 0.8186, 0.5632, 0.8235, 0.5632, 0.8235, 0.5, 0.8186, 0.375, 0.63, 0.375, 0.75, 0.375, 0.75, 0.375, 0.63, 0.625, 0.375, 0.625, 0.25, 0.625, 0.25, 0.625, 0.375, 0.625, 0.63, 0.625, 0.75, 0.625, 0.75, 0.625, 0.63, 0.625, 0.63, 0.625, 0.75, 0.625, 0.75, 0.625, 0.63, 0.5, 0.5, 0.625, 0.5, 0.625, 0.5, 0.5, 0.5, 0.5, 0.75, 0.375, 0.75, 0.375, 0.75, 0.5, 0.75, 0.5, 0.63, 0.625, 0.63, 0.625, 0.75, 0.5, 0.75, 0.5, 0.5, 0.625, 0.5, 0.625, 0.5, 0.5, 0.5, 0.5, 0.75, 0.375, 0.75, 0.375, 0.75, 0.5, 0.75, 0.375, 0.5605, 0.375, 0.5, 0.375, 0.5, 0.375, 0.5605, 0.375, 0.375, 0.375, 0.5, 0.375, 0.5, 0.375, 0.375, 0.375, 0.875, 0.375, 1.0, 0.375, 1.0, 0.375, 0.875, 0.375, 0.375, 0.375, 0.5, 0.375, 0.5, 0.375, 0.375, 0.375, 0.1895, 0.375, 0.25, 0.375, 0.25, 0.375, 0.1895, 0.375, 0.63, 0.375, 0.75, 0.375, 0.75, 0.375, 0.63, 0.375, 0.63, 0.375, 0.75, 0.375, 0.75, 0.375, 0.63, 0.375, 0.1895, 0.375, 0.25, 0.375, 0.25, 0.375, 0.1895, 0.375, 0.875, 0.375, 1.0, 0.375, 1.0, 0.375, 0.875, 0.25, 0.63, 0.375, 0.63, 0.375, 0.75, 0.25, 0.75, 0.375, 0.1895, 0.375, 0.25, 0.375, 0.25, 0.375, 0.1895, 0.375, 0.875, 0.375, 1.0, 0.375, 1.0, 0.375, 0.875, 0.375, 0.375, 0.375, 0.5, 0.375, 0.5, 0.375, 0.375, 0.875, 0.5605, 0.875, 0.5, 0.875, 0.5, 0.875, 0.5605, 0.5, 1.0, 0.625, 1.0, 0.625, 1.0, 0.5, 1.0, 0.875, 0.5605, 0.875, 0.5, 0.875, 0.5, 0.875, 0.5605, 0.375, 0.12, 0.375, 0.0, 0.375, 0.0, 0.375, 0.12, 0.875, 0.5605, 0.875, 0.5, 0.875, 0.5, 0.875, 0.5605, 0.375, 0.12, 0.375, 0.0, 0.375, 0.0, 0.375, 0.12, 0.5, 0.25, 0.375, 0.25, 0.375, 0.25, 0.5, 0.25, 0.5, 1.0, 0.625, 1.0, 0.625, 1.0, 0.5, 1.0, 0.5, 0.1895, 0.625, 0.1895, 0.625, 0.25, 0.5, 0.25, 0.375, 0.12, 0.375, 0.0, 0.375, 0.0, 0.375, 0.12, 0.5, 0.25, 0.375, 0.25, 0.375, 0.25, 0.5, 0.25, 0.5, 1.0, 0.625, 1.0, 0.625, 1.0, 0.5, 1.0, 0.625, 0.5605, 0.625, 0.5, 0.625, 0.5, 0.625, 0.5605, 0.625, 0.5605, 0.625, 0.5, 0.625, 0.5, 0.625, 0.5605, 0.875, 0.63, 0.875, 0.75, 0.875, 0.75, 0.875, 0.63, 0.625, 0.875, 0.625, 0.75, 0.625, 0.75, 0.625, 0.875, 0.875, 0.63, 0.875, 0.75, 0.875, 0.75, 0.875, 0.63, 0.875, 0.63, 0.875, 0.75, 0.875, 0.75, 0.875, 0.63, 0.625, 0.875, 0.625, 0.75, 0.625, 0.75, 0.625, 0.875, 0.625, 0.375, 0.625, 0.25, 0.625, 0.25, 0.625, 0.375, 0.75, 0.63, 0.875, 0.63, 0.875, 0.75, 0.75, 0.75, 0.625, 0.875, 0.625, 0.75, 0.625, 0.75, 0.625, 0.875, 0.625, 0.375, 0.625, 0.25, 0.625, 0.25, 0.625, 0.375, 0.625, 0.5605, 0.625, 0.5, 0.625, 0.5, 0.625, 0.5605, 0.625, 0.5, 0.625, 0.375, 0.625, 0.375, 0.625, 0.5, 0.625, 1.0, 0.625, 0.875, 0.625, 0.875, 0.625, 1.0, 0.625, 0.63, 0.75, 0.63, 0.75, 0.75, 0.625, 0.75, 0.625, 0.5, 0.625, 0.375, 0.625, 0.375, 0.625, 0.5, 0.625, 1.0, 0.625, 0.875, 0.625, 0.875, 0.625, 1.0, 0.625, 1.0, 0.625, 0.875, 0.625, 0.875, 0.625, 1.0, 0.375, 0.25, 0.375, 0.375, 0.375, 0.375, 0.375, 0.25, 0.375, 0.75, 0.375, 0.875, 0.375, 0.875, 0.375, 0.75, 0.125, 0.63, 0.25, 0.63, 0.25, 0.75, 0.125, 0.75, 0.375, 0.75, 0.375, 0.875, 0.375, 0.875, 0.375, 0.75, 0.375, 0.25, 0.375, 0.375, 0.375, 0.375, 0.375, 0.25, 0.375, 0.75, 0.375, 0.875, 0.375, 0.875, 0.375, 0.75, 0.375, 0.25, 0.375, 0.375, 0.375, 0.375, 0.375, 0.25, 0.625, 0.5, 0.625, 0.375, 0.625, 0.375, 0.625, 0.5, 0.5, 0.75, 0.625, 0.75, 0.625, 0.875, 0.5746, 0.875, 0.5632, 0.8235, 0.5, 0.8186, 0.5, 0.25, 0.625, 0.25, 0.625, 0.375, 0.5, 0.375, 0.375, 0.25, 0.5, 0.25, 0.5, 0.375, 0.375, 0.375, 0.375, 0.75, 0.5, 0.75, 0.5, 0.8186, 0.457, 0.8291, 0.4426, 0.875, 0.375, 0.875, 0.375, 1.0, 0.5, 1.0, 0.5, 1.0, 0.375, 1.0, 0.625, 0.25, 0.5, 0.25, 0.5, 0.25, 0.625, 0.25, 0.375, 0.1895, 0.5, 0.1895, 0.5, 0.25, 0.375, 0.25, 0.375, 1.0, 0.5, 1.0, 0.5, 1.0, 0.375, 1.0, 0.625, 0.25, 0.5, 0.25, 0.5, 0.25, 0.625, 0.25, 0.375, 1.0, 0.5, 1.0, 0.5, 1.0, 0.375, 1.0, 0.625, 0.75, 0.5, 0.75, 0.5, 0.75, 0.625, 0.75, 0.375, 0.5, 0.5, 0.5, 0.5, 0.5, 0.375, 0.5, 0.375, 0.63, 0.5, 0.63, 0.5, 0.75, 0.375, 0.75, 0.625, 0.75, 0.5, 0.75, 0.5, 0.75, 0.625, 0.75, 0.375, 0.5, 0.5, 0.5, 0.5, 0.5, 0.375, 0.5, 0.375, 0.875, 0.4426, 0.875, 0.445, 0.9421, 0.5, 0.96, 0.5, 1.0, 0.375, 1.0, 0.375, 0.375, 0.5, 0.375, 0.5, 0.5, 0.375, 0.5, 0.625, 0.25, 0.5, 0.25, 0.5, 0.25, 0.625, 0.25, 0.625, 0.5, 0.625, 0.375, 0.625, 0.375, 0.625, 0.5, 0.625, 0.5, 0.625, 0.375, 0.625, 0.375, 0.625, 0.5, 0.625, 1.0, 0.625, 0.875, 0.625, 0.875, 0.625, 1.0, 0.625, 1.0, 0.625, 0.875, 0.625, 0.875, 0.625, 1.0, 0.625, 0.875, 0.625, 0.75, 0.625, 0.75, 0.625, 0.875, 0.625, 0.875, 0.625, 0.75, 0.625, 0.75, 0.625, 0.875, 0.875, 0.63, 0.875, 0.75, 0.875, 0.75, 0.875, 0.63, 0.875, 0.63, 0.875, 0.75, 0.875, 0.75, 0.875, 0.63, 0.625, 0.5605, 0.625, 0.5, 0.625, 0.5, 0.625, 0.5605, 0.625, 0.5605, 0.625, 0.5, 0.625, 0.5, 0.625, 0.5605, 0.625, 0.375, 0.625, 0.25, 0.625, 0.25, 0.625, 0.375, 0.625, 0.375, 0.625, 0.25, 0.625, 0.25, 0.625, 0.375, 0.625, 0.63, 0.625, 0.5605, 0.625, 0.5605, 0.625, 0.63, 0.625, 0.63, 0.625, 0.5605, 0.625, 0.5605, 0.625, 0.63, 0.875, 0.5, 0.875, 0.5605, 0.875, 0.5605, 0.875, 0.5, 0.875, 0.5, 0.875, 0.5605, 0.875, 0.5605, 0.875, 0.5, 0.375, 0.5, 0.5, 0.5, 0.5, 0.5605, 0.375, 0.5605, 0.375, 0.12, 0.5, 0.12, 0.5, 0.1895, 0.375, 0.1895, 0.125, 0.5, 0.25, 0.5, 0.25, 0.5605, 0.125, 0.5605, 0.625, 0.5, 0.75, 0.5, 0.75, 0.5605, 0.625, 0.5605, 0.625, 0.63, 0.625, 0.5605, 0.625, 0.5605, 0.625, 0.63, 0.75, 0.5, 0.875, 0.5, 0.875, 0.5605, 0.75, 0.5605, 0.875, 0.5, 0.875, 0.5605, 0.875, 0.5605, 0.875, 0.5, 0.875, 0.5, 0.875, 0.5605, 0.875, 0.5605, 0.875, 0.5, 0.875, 0.5, 0.875, 0.5605, 0.875, 0.5605, 0.875, 0.5, 0.625, 0.63, 0.625, 0.5605, 0.625, 0.5605, 0.625, 0.63, 0.625, 0.63, 0.625, 0.5605, 0.625, 0.5605, 0.625, 0.63, 0.375, 0.25, 0.375, 0.1895, 0.375, 0.1895, 0.375, 0.25, 0.5, 0.12, 0.625, 0.12, 0.625, 0.1895, 0.5, 0.1895, 0.375, 0.25, 0.375, 0.1895, 0.375, 0.1895, 0.375, 0.25, 0.875, 0.63, 0.875, 0.5605, 0.875, 0.5605, 0.875, 0.63, 0.375, 0.25, 0.375, 0.1895, 0.375, 0.1895, 0.375, 0.25, 0.875, 0.63, 0.875, 0.5605, 0.875, 0.5605, 0.875, 0.63, 0.875, 0.63, 0.875, 0.5605, 0.875, 0.5605, 0.875, 0.63, 0.375, 0.12, 0.375, 0.1895, 0.375, 0.1895, 0.375, 0.12, 0.25, 0.5, 0.375, 0.5, 0.375, 0.5605, 0.25, 0.5605, 0.375, 0.12, 0.375, 0.1895, 0.375, 0.1895, 0.375, 0.12, 0.375, 0.5, 0.375, 0.5605, 0.375, 0.5605, 0.375, 0.5, 0.375, 0.5, 0.375, 0.5605, 0.375, 0.5605, 0.375, 0.5, 0.375, 0.12, 0.375, 0.1895, 0.375, 0.1895, 0.375, 0.12, 0.375, 0.63, 0.375, 0.5605, 0.375, 0.5605, 0.375, 0.63, 0.5, 0.5, 0.625, 0.5, 0.625, 0.5605, 0.5, 0.5605, 0.625, 0.5, 0.625, 0.5605, 0.625, 0.5605, 0.625, 0.5, 0.625, 0.5, 0.625, 0.5605, 0.625, 0.5605, 0.625, 0.5, 0.375, 0.5, 0.375, 0.5605, 0.375, 0.5605, 0.375, 0.5, 0.375, 0.63, 0.375, 0.5605, 0.375, 0.5605, 0.375, 0.63, 0.375, 0.75, 0.375, 0.63, 0.375, 0.63, 0.375, 0.75, 0.375, 0.75, 0.375, 0.63, 0.375, 0.63, 0.375, 0.75, 0.375, 0.0, 0.375, 0.12, 0.375, 0.12, 0.375, 0.0, 0.375, 0.0, 0.375, 0.12, 0.375, 0.12, 0.375, 0.0, 0.375, 0.0, 0.375, 0.12, 0.375, 0.12, 0.375, 0.0, 0.875, 0.75, 0.875, 0.63, 0.875, 0.63, 0.875, 0.75, 0.875, 0.75, 0.875, 0.63, 0.875, 0.63, 0.875, 0.75, 0.875, 0.75, 0.875, 0.63, 0.875, 0.63, 0.875, 0.75, 0.5, 0.0, 0.625, 0.0, 0.625, 0.12, 0.5, 0.12, 0.625, 0.75, 0.625, 0.63, 0.625, 0.63, 0.625, 0.75, 0.625, 0.75, 0.625, 0.63, 0.625, 0.63, 0.625, 0.75, 0.625, 0.75, 0.625, 0.63, 0.625, 0.63, 0.625, 0.75, 0.375, 0.0, 0.5, 0.0, 0.5, 0.12, 0.375, 0.12, 0.625, 0.75, 0.625, 0.63, 0.625, 0.63, 0.625, 0.75, 0.625, 0.75, 0.625, 0.63, 0.625, 0.63, 0.625, 0.75, 0.875, 0.5605, 0.875, 0.63, 0.875, 0.63, 0.875, 0.5605, 0.875, 0.5605, 0.875, 0.63, 0.875, 0.63, 0.875, 0.5605, 0.375, 0.5605, 0.5, 0.5605, 0.5, 0.63, 0.375, 0.63, 0.125, 0.5605, 0.25, 0.5605, 0.25, 0.63, 0.125, 0.63, 0.625, 0.5605, 0.75, 0.5605, 0.75, 0.63, 0.625, 0.63, 0.75, 0.5605, 0.875, 0.5605, 0.875, 0.63, 0.75, 0.63, 0.875, 0.5605, 0.875, 0.63, 0.875, 0.63, 0.875, 0.5605, 0.875, 0.5605, 0.875, 0.63, 0.875, 0.63, 0.875, 0.5605, 0.875, 0.5605, 0.875, 0.63, 0.875, 0.63, 0.875, 0.5605, 0.375, 0.1895, 0.375, 0.12, 0.375, 0.12, 0.375, 0.1895, 0.375, 0.1895, 0.375, 0.12, 0.375, 0.12, 0.375, 0.1895, 0.375, 0.1895, 0.375, 0.12, 0.375, 0.12, 0.375, 0.1895, 0.25, 0.5605, 0.375, 0.5605, 0.375, 0.63, 0.25, 0.63, 0.375, 0.5605, 0.375, 0.63, 0.375, 0.63, 0.375, 0.5605, 0.375, 0.5605, 0.375, 0.63, 0.375, 0.63, 0.375, 0.5605, 0.5, 0.5605, 0.625, 0.5605, 0.625, 0.63, 0.5, 0.63, 0.625, 0.5605, 0.625, 0.63, 0.625, 0.63, 0.625, 0.5605, 0.625, 0.5605, 0.625, 0.63, 0.625, 0.63, 0.625, 0.5605, 0.375, 0.5605, 0.375, 0.63, 0.375, 0.63, 0.375, 0.5605, 0.5, 0.875, 0.5746, 0.875, 0.553, 0.9356, 0.5, 0.96, 0.553, 0.9356, 0.5, 0.96, 0.5, 0.96, 0.553, 0.9356, 0.5, 0.96, 0.445, 0.9421, 0.445, 0.9421, 0.5, 0.96, 0.5, 0.96, 0.553, 0.9356, 0.5746, 0.875, 0.625, 0.875, 0.625, 1.0, 0.5, 1.0, 0.457, 0.8291, 0.5, 0.8186, 0.5, 0.8186, 0.457, 0.8291, 0.4426, 0.875, 0.457, 0.8291, 0.5, 0.8186, 0.5, 0.875, 0.5, 0.8186, 0.5632, 0.8235, 0.5746, 0.875, 0.5, 0.875, 0.5, 0.96, 0.445, 0.9421, 0.4426, 0.875, 0.5, 0.875, 0.4426, 0.875, 0.457, 0.8291, 0.457, 0.8291, 0.4426, 0.875, 0.445, 0.9421, 0.4426, 0.875, 0.4426, 0.875, 0.445, 0.9421, 0.5746, 0.875, 0.553, 0.9356, 0.553, 0.9356, 0.5746, 0.875, 0.5632, 0.8235, 0.5746, 0.875, 0.5746, 0.875, 0.5632, 0.8235])
me_cube_004.materials.append(mat_material_003)
me_cube_004.materials.append(mat_jewel)
me_cube_004.use_remesh_fix_poles = True
me_cube_004.use_remesh_preserve_attributes = False
me_cube_004.use_mirror_vertex_groups = False
me_cube_004.update()
me_cube_005 = bpy.data.meshes.new('Cube.005')
me_cube_005.from_pydata([(-0.7975, -0.9918, 0.7442), (-0.7975, -0.9918, 0.8305), (-0.7975, 0.2869, 0.7442), (-0.7975, 0.2869, 0.8305), (-0.6828, -0.9918, 0.7442), (-0.6191, -0.9918, 0.8342), (-0.6828, 0.2869, 0.7442), (-0.6191, 0.2869, 0.8342), (-0.9238, 0.2869, 0.6983), (-0.9238, -0.9918, 0.6983), (-0.7583, 0.2869, 0.6983), (-0.7583, -0.9918, 0.6983), (-1.005, 0.2869, 0.6688), (-1.005, -0.9918, 0.6688), (-0.809, 0.2869, 0.6688), (-0.809, -0.9918, 0.6688), (-1.08, 0.2601, 0.5988), (-1.08, -1.019, 0.5988), (-0.8836, 0.2601, 0.5988), (-0.8836, -1.019, 0.5988), (-1.176, 0.2336, 0.5139), (-1.176, -1.045, 0.5139), (-0.9516, 0.2336, 0.5139), (-0.9516, -1.045, 0.5139), (-1.242, 0.226, 0.3992), (-1.242, -1.053, 0.3992), (-0.9364, 0.226, 0.3992), (-0.9364, -1.053, 0.3992), (-1.319, 0.226, 0.2253), (-1.319, -1.053, 0.2253), (-0.9364, 0.226, 0.2253), (-0.9364, -1.053, 0.2253), (-1.354, 0.226, 0.0693), (-1.354, -1.053, 0.0693), (-0.9364, 0.226, 0.0693), (-0.9364, -1.053, 0.0693), (-1.397, 0.2238, 0.000671), (-1.397, -1.055, 0.000671), (-0.9256, 0.2238, 0.000671), (-0.9256, -1.055, 0.000671), (-1.482, 0.2177, -0.1208), (-1.482, -1.061, -0.1208), (-0.9411, 0.2177, -0.1208), (-0.9411, -1.061, -0.1208), (-1.484, 0.213, -0.3022), (-1.484, -1.066, -0.3022), (-0.8879, 0.213, -0.3108), (-0.8879, -1.066, -0.3108), (-1.499, 0.2091, -0.4448), (-1.499, -1.07, -0.4448), (-0.8559, 0.2091, -0.4534), (-0.8559, -1.07, -0.4534), (-1.536, 0.2017, -0.5748), (-1.536, -1.077, -0.5748), (-0.8925, 0.2017, -0.5748), (-0.8925, -1.077, -0.5748)], [], [(0, 1, 3, 2), (2, 3, 7, 6), (6, 7, 5, 4), (4, 5, 1, 0), (4, 0, 9, 11), (7, 3, 1, 5), (11, 9, 13, 15), (2, 6, 10, 8), (0, 2, 8, 9), (6, 4, 11, 10), (12, 14, 18, 16), (8, 10, 14, 12), (10, 11, 15, 14), (9, 8, 12, 13), (18, 19, 23, 22), (14, 15, 19, 18), (13, 12, 16, 17), (15, 13, 17, 19), (23, 21, 25, 27), (17, 16, 20, 21), (19, 17, 21, 23), (16, 18, 22, 20), (24, 26, 30, 28), (20, 22, 26, 24), (22, 23, 27, 26), (21, 20, 24, 25), (30, 31, 35, 34), (26, 27, 31, 30), (25, 24, 28, 29), (27, 25, 29, 31), (35, 33, 37, 39), (29, 28, 32, 33), (31, 29, 33, 35), (28, 30, 34, 32), (38, 39, 43, 42), (32, 34, 38, 36), (34, 35, 39, 38), (33, 32, 36, 37), (42, 43, 47, 46), (37, 36, 40, 41), (39, 37, 41, 43), (36, 38, 42, 40), (47, 45, 49, 51), (41, 40, 44, 45), (43, 41, 45, 47), (40, 42, 46, 44), (50, 51, 55, 54), (44, 46, 50, 48), (46, 47, 51, 50), (45, 44, 48, 49), (52, 54, 55, 53), (49, 48, 52, 53), (51, 49, 53, 55), (48, 50, 54, 52)])
_uv = me_cube_005.uv_layers.new(name='UVMap')
_uv.uv.foreach_set('vector', [0.375, 0.0, 0.625, 0.0, 0.625, 0.25, 0.375, 0.25, 0.375, 0.25, 0.625, 0.25, 0.625, 0.5, 0.375, 0.5, 0.375, 0.5, 0.625, 0.5, 0.625, 0.75, 0.375, 0.75, 0.375, 0.75, 0.625, 0.75, 0.625, 1.0, 0.375, 1.0, 0.375, 0.75, 0.375, 1.0, 0.375, 1.0, 0.375, 0.75, 0.625, 0.5, 0.875, 0.5, 0.875, 0.75, 0.625, 0.75, 0.375, 0.75, 0.375, 1.0, 0.375, 1.0, 0.375, 0.75, 0.375, 0.25, 0.375, 0.5, 0.375, 0.5, 0.375, 0.25, 0.375, 0.0, 0.375, 0.25, 0.375, 0.25, 0.375, 0.0, 0.375, 0.5, 0.375, 0.75, 0.375, 0.75, 0.375, 0.5, 0.375, 0.25, 0.375, 0.5, 0.375, 0.5, 0.375, 0.25, 0.375, 0.25, 0.375, 0.5, 0.375, 0.5, 0.375, 0.25, 0.375, 0.5, 0.375, 0.75, 0.375, 0.75, 0.375, 0.5, 0.375, 0.0, 0.375, 0.25, 0.375, 0.25, 0.375, 0.0, 0.375, 0.5, 0.375, 0.75, 0.375, 0.75, 0.375, 0.5, 0.375, 0.5, 0.375, 0.75, 0.375, 0.75, 0.375, 0.5, 0.375, 0.0, 0.375, 0.25, 0.375, 0.25, 0.375, 0.0, 0.375, 0.75, 0.375, 1.0, 0.375, 1.0, 0.375, 0.75, 0.375, 0.75, 0.375, 1.0, 0.375, 1.0, 0.375, 0.75, 0.375, 0.0, 0.375, 0.25, 0.375, 0.25, 0.375, 0.0, 0.375, 0.75, 0.375, 1.0, 0.375, 1.0, 0.375, 0.75, 0.375, 0.25, 0.375, 0.5, 0.375, 0.5, 0.375, 0.25, 0.375, 0.25, 0.375, 0.5, 0.375, 0.5, 0.375, 0.25, 0.375, 0.25, 0.375, 0.5, 0.375, 0.5, 0.375, 0.25, 0.375, 0.5, 0.375, 0.75, 0.375, 0.75, 0.375, 0.5, 0.375, 0.0, 0.375, 0.25, 0.375, 0.25, 0.375, 0.0, 0.375, 0.5, 0.375, 0.75, 0.375, 0.75, 0.375, 0.5, 0.375, 0.5, 0.375, 0.75, 0.375, 0.75, 0.375, 0.5, 0.375, 0.0, 0.375, 0.25, 0.375, 0.25, 0.375, 0.0, 0.375, 0.75, 0.375, 1.0, 0.375, 1.0, 0.375, 0.75, 0.375, 0.75, 0.375, 1.0, 0.375, 1.0, 0.375, 0.75, 0.375, 0.0, 0.375, 0.25, 0.375, 0.25, 0.375, 0.0, 0.375, 0.75, 0.375, 1.0, 0.375, 1.0, 0.375, 0.75, 0.375, 0.25, 0.375, 0.5, 0.375, 0.5, 0.375, 0.25, 0.375, 0.5, 0.375, 0.75, 0.375, 0.75, 0.375, 0.5, 0.375, 0.25, 0.375, 0.5, 0.375, 0.5, 0.375, 0.25, 0.375, 0.5, 0.375, 0.75, 0.375, 0.75, 0.375, 0.5, 0.375, 0.0, 0.375, 0.25, 0.375, 0.25, 0.375, 0.0, 0.375, 0.5, 0.375, 0.75, 0.375, 0.75, 0.375, 0.5, 0.375, 0.0, 0.375, 0.25, 0.375, 0.25, 0.375, 0.0, 0.375, 0.75, 0.375, 1.0, 0.375, 1.0, 0.375, 0.75, 0.375, 0.25, 0.375, 0.5, 0.375, 0.5, 0.375, 0.25, 0.375, 0.75, 0.375, 1.0, 0.375, 1.0, 0.375, 0.75, 0.375, 0.0, 0.375, 0.25, 0.375, 0.25, 0.375, 0.0, 0.375, 0.75, 0.375, 1.0, 0.375, 1.0, 0.375, 0.75, 0.375, 0.25, 0.375, 0.5, 0.375, 0.5, 0.375, 0.25, 0.375, 0.5, 0.375, 0.75, 0.375, 0.75, 0.375, 0.5, 0.375, 0.25, 0.375, 0.5, 0.375, 0.5, 0.375, 0.25, 0.375, 0.5, 0.375, 0.75, 0.375, 0.75, 0.375, 0.5, 0.375, 0.0, 0.375, 0.25, 0.375, 0.25, 0.375, 0.0, 0.125, 0.5, 0.375, 0.5, 0.375, 0.75, 0.125, 0.75, 0.375, 0.0, 0.375, 0.25, 0.375, 0.25, 0.375, 0.0, 0.375, 0.75, 0.375, 1.0, 0.375, 1.0, 0.375, 0.75, 0.375, 0.25, 0.375, 0.5, 0.375, 0.5, 0.375, 0.25])
me_cube_005.materials.append(mat_material_004)
me_cube_005.use_remesh_fix_poles = True
me_cube_005.use_remesh_preserve_attributes = False
me_cube_005.use_mirror_vertex_groups = False
me_cube_005.update()

# ---- objects
ob_empty = bpy.data.objects.new('Empty', None)
ob_cube = bpy.data.objects.new('Cube', me_cube_001)
ob_cube_001 = bpy.data.objects.new('Cube.001', me_cube_003)
ob_cube_002 = bpy.data.objects.new('Cube.002', me_cube_004)
ob_cube_003 = bpy.data.objects.new('Cube.003', me_cube_005)

# ---- transforms, parenting, visibility, modifiers, constraints
ob_empty.location = (-3.429, -1.642, 0.0)
ob_empty.rotation_euler = (1.571, -0.0, 3.142)
ob_empty.empty_display_type = 'IMAGE'
ob_empty.empty_display_size = 5.0
ob_empty.lineart.crease_threshold = 0.0
ob_cube.location = (0.0, 0.0, 0.0)
ob_cube.rotation_euler = (0.0, -0.0, 1.571)
ob_cube.lineart.crease_threshold = 0.0
_m = ob_cube.modifiers.new('Mirror', 'MIRROR')
_m.use_axis = (False, True, False)
ob_cube_001.location = (0.0, 0.0, 0.0)
ob_cube_001.lineart.crease_threshold = 0.0
_m = ob_cube_001.modifiers.new('Mirror', 'MIRROR')
ob_cube_002.location = (0.02987, -0.9024, 1.023)
ob_cube_002.scale = (0.2343, 0.2343, 0.2343)
ob_cube_002.lineart.crease_threshold = 0.0
ob_cube_003.location = (0.0, 0.0, 0.0)
ob_cube_003.lineart.crease_threshold = 0.0
_m = ob_cube_003.modifiers.new('Mirror', 'MIRROR')

# ---- collection membership
col_collection.objects.link(ob_empty)
col_collection.objects.link(ob_cube)
col_collection.objects.link(ob_cube_001)
col_collection.objects.link(ob_cube_002)
col_collection.objects.link(ob_cube_003)

# ---- scene / render settings (as saved in the file)
scene.frame_start = 1; scene.frame_end = 250; scene.frame_set(1)
scene.render.engine = 'BLENDER_EEVEE_NEXT'
scene.cycles.use_denoising = False
scene.cycles.samples = 128
scene.cycles.sampling_pattern = 'TABULATED_SOBOL'
scene.cycles.use_adaptive_sampling = False
scene.cycles.use_light_tree = False
scene.view_settings.view_transform = 'Filmic'
bpy.context.view_layer.update()

# ---- added for rendering (the .blend has no active camera and no usable light): camera, sun
cam_auto = bpy.data.cameras.new('AutoCamera')
cam_auto.lens = 50.0
cam_auto.sensor_width = 36.0
cam_auto.clip_end = 1000.0
ob_auto_camera = bpy.data.objects.new('AutoCamera', cam_auto)
scene.collection.objects.link(ob_auto_camera)
ob_auto_camera.location = (4.00177, -5.2266, 3.53151)
ob_auto_camera.rotation_euler = (1.09748, -7.21219e-08, 0.694738)
scene.camera = ob_auto_camera
light_auto_sun = bpy.data.lights.new('AutoSun', 'SUN')
light_auto_sun.energy = 3.0
light_auto_sun.angle = 0.0523599
ob_auto_sun = bpy.data.objects.new('AutoSun', light_auto_sun)
scene.collection.objects.link(ob_auto_sun)
ob_auto_sun.rotation_euler = (0.872665, 0.174533, 0.523599)
bpy.context.view_layer.update()
